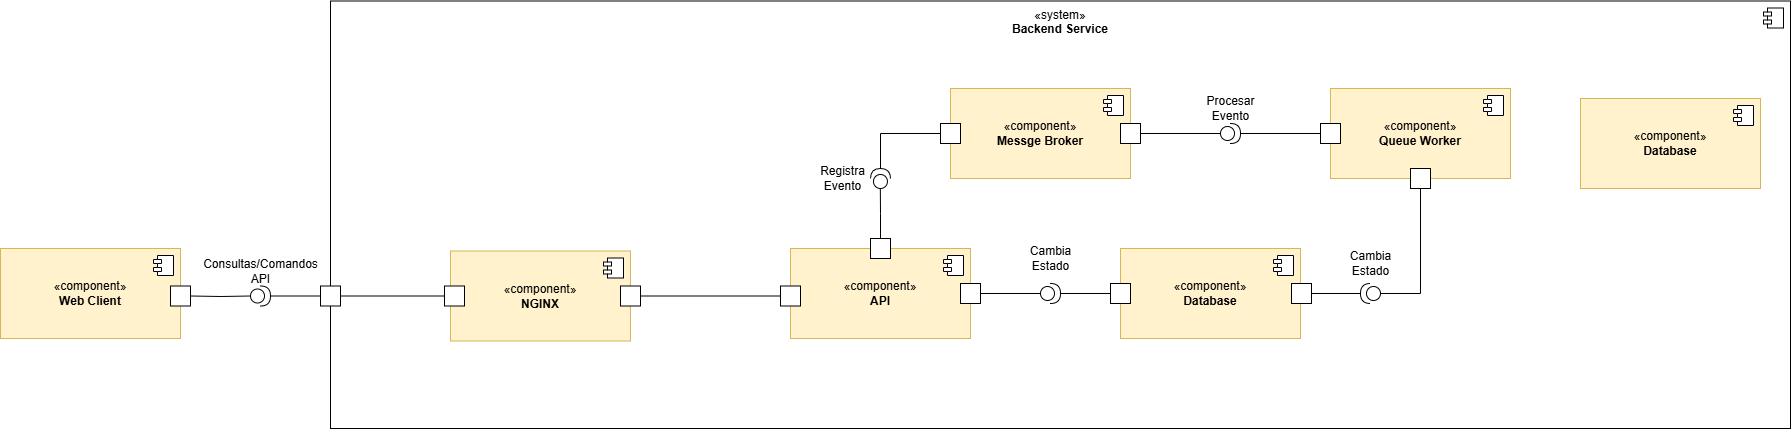

The diagram above was exported from draw.io. Its source (the exported page's mxGraphModel, read from the mxfile embedded in the PNG):
<mxGraphModel dx="3269" dy="1368" grid="1" gridSize="10" guides="1" tooltips="1" connect="1" arrows="1" fold="1" page="1" pageScale="1" pageWidth="827" pageHeight="1169" math="0" shadow="0">
  <root>
    <mxCell id="0" />
    <mxCell id="1" parent="0" />
    <mxCell id="y_w6q4mDsQ4XNvg6VISY-14" value="«system»&lt;br&gt;&lt;b&gt;Backend Service&lt;/b&gt;" style="html=1;dropTarget=0;whiteSpace=wrap;verticalAlign=top;" parent="1" vertex="1">
      <mxGeometry x="280" y="32.5" width="1460" height="427.5" as="geometry" />
    </mxCell>
    <mxCell id="y_w6q4mDsQ4XNvg6VISY-15" value="" style="shape=module;jettyWidth=8;jettyHeight=4;" parent="y_w6q4mDsQ4XNvg6VISY-14" vertex="1">
      <mxGeometry x="1" width="20" height="20" relative="1" as="geometry">
        <mxPoint x="-27" y="7" as="offset" />
      </mxGeometry>
    </mxCell>
    <mxCell id="y_w6q4mDsQ4XNvg6VISY-1" value="«component»&lt;br&gt;&lt;b&gt;Web Client&lt;/b&gt;" style="html=1;dropTarget=0;whiteSpace=wrap;fillColor=#fff2cc;strokeColor=#d6b656;" parent="1" vertex="1">
      <mxGeometry x="-50" y="280" width="180" height="90" as="geometry" />
    </mxCell>
    <mxCell id="y_w6q4mDsQ4XNvg6VISY-2" value="" style="shape=module;jettyWidth=8;jettyHeight=4;" parent="y_w6q4mDsQ4XNvg6VISY-1" vertex="1">
      <mxGeometry x="1" width="20" height="20" relative="1" as="geometry">
        <mxPoint x="-27" y="7" as="offset" />
      </mxGeometry>
    </mxCell>
    <mxCell id="y_w6q4mDsQ4XNvg6VISY-3" value="«component»&lt;br&gt;&lt;b&gt;API&lt;/b&gt;" style="html=1;dropTarget=0;whiteSpace=wrap;fillColor=#fff2cc;strokeColor=#d6b656;" parent="1" vertex="1">
      <mxGeometry x="740" y="280" width="180" height="90" as="geometry" />
    </mxCell>
    <mxCell id="y_w6q4mDsQ4XNvg6VISY-4" value="" style="shape=module;jettyWidth=8;jettyHeight=4;" parent="y_w6q4mDsQ4XNvg6VISY-3" vertex="1">
      <mxGeometry x="1" width="20" height="20" relative="1" as="geometry">
        <mxPoint x="-27" y="7" as="offset" />
      </mxGeometry>
    </mxCell>
    <mxCell id="y_w6q4mDsQ4XNvg6VISY-63" value="" style="edgeStyle=orthogonalEdgeStyle;rounded=0;orthogonalLoop=1;jettySize=auto;html=1;endArrow=none;startFill=0;" parent="1" source="y_w6q4mDsQ4XNvg6VISY-5" target="y_w6q4mDsQ4XNvg6VISY-59" edge="1">
      <mxGeometry relative="1" as="geometry" />
    </mxCell>
    <mxCell id="y_w6q4mDsQ4XNvg6VISY-5" value="«component»&lt;br&gt;&lt;b&gt;Queue Worker&lt;/b&gt;" style="html=1;dropTarget=0;whiteSpace=wrap;fillColor=#fff2cc;strokeColor=#d6b656;" parent="1" vertex="1">
      <mxGeometry x="1280" y="120" width="180" height="90" as="geometry" />
    </mxCell>
    <mxCell id="y_w6q4mDsQ4XNvg6VISY-6" value="" style="shape=module;jettyWidth=8;jettyHeight=4;" parent="y_w6q4mDsQ4XNvg6VISY-5" vertex="1">
      <mxGeometry x="1" width="20" height="20" relative="1" as="geometry">
        <mxPoint x="-27" y="7" as="offset" />
      </mxGeometry>
    </mxCell>
    <mxCell id="y_w6q4mDsQ4XNvg6VISY-7" value="«component»&lt;br&gt;&lt;b&gt;Messge Broker&lt;/b&gt;" style="html=1;dropTarget=0;whiteSpace=wrap;fillColor=#fff2cc;strokeColor=#d6b656;" parent="1" vertex="1">
      <mxGeometry x="900" y="120" width="180" height="90" as="geometry" />
    </mxCell>
    <mxCell id="y_w6q4mDsQ4XNvg6VISY-8" value="" style="shape=module;jettyWidth=8;jettyHeight=4;" parent="y_w6q4mDsQ4XNvg6VISY-7" vertex="1">
      <mxGeometry x="1" width="20" height="20" relative="1" as="geometry">
        <mxPoint x="-27" y="7" as="offset" />
      </mxGeometry>
    </mxCell>
    <mxCell id="y_w6q4mDsQ4XNvg6VISY-11" value="«component»&lt;br&gt;&lt;b&gt;NGINX&lt;/b&gt;" style="html=1;dropTarget=0;whiteSpace=wrap;fillColor=#fff2cc;strokeColor=#d6b656;" parent="1" vertex="1">
      <mxGeometry x="400" y="282.5" width="180" height="90" as="geometry" />
    </mxCell>
    <mxCell id="y_w6q4mDsQ4XNvg6VISY-12" value="" style="shape=module;jettyWidth=8;jettyHeight=4;" parent="y_w6q4mDsQ4XNvg6VISY-11" vertex="1">
      <mxGeometry x="1" width="20" height="20" relative="1" as="geometry">
        <mxPoint x="-27" y="7" as="offset" />
      </mxGeometry>
    </mxCell>
    <mxCell id="y_w6q4mDsQ4XNvg6VISY-16" value="«component»&lt;br&gt;&lt;b&gt;Database&lt;/b&gt;" style="html=1;dropTarget=0;whiteSpace=wrap;fillColor=#fff2cc;strokeColor=#d6b656;" parent="1" vertex="1">
      <mxGeometry x="1070" y="280" width="180" height="90" as="geometry" />
    </mxCell>
    <mxCell id="y_w6q4mDsQ4XNvg6VISY-17" value="" style="shape=module;jettyWidth=8;jettyHeight=4;" parent="y_w6q4mDsQ4XNvg6VISY-16" vertex="1">
      <mxGeometry x="1" width="20" height="20" relative="1" as="geometry">
        <mxPoint x="-27" y="7" as="offset" />
      </mxGeometry>
    </mxCell>
    <mxCell id="y_w6q4mDsQ4XNvg6VISY-76" style="edgeStyle=orthogonalEdgeStyle;rounded=0;orthogonalLoop=1;jettySize=auto;html=1;endArrow=none;startFill=0;" parent="1" source="y_w6q4mDsQ4XNvg6VISY-21" target="y_w6q4mDsQ4XNvg6VISY-33" edge="1">
      <mxGeometry relative="1" as="geometry" />
    </mxCell>
    <mxCell id="y_w6q4mDsQ4XNvg6VISY-21" value="" style="rounded=0;whiteSpace=wrap;html=1;" parent="1" vertex="1">
      <mxGeometry x="270" y="317.5" width="20" height="20" as="geometry" />
    </mxCell>
    <mxCell id="y_w6q4mDsQ4XNvg6VISY-22" style="edgeStyle=orthogonalEdgeStyle;rounded=0;orthogonalLoop=1;jettySize=auto;html=1;exitX=0.5;exitY=1;exitDx=0;exitDy=0;" parent="1" source="y_w6q4mDsQ4XNvg6VISY-11" target="y_w6q4mDsQ4XNvg6VISY-11" edge="1">
      <mxGeometry relative="1" as="geometry" />
    </mxCell>
    <mxCell id="y_w6q4mDsQ4XNvg6VISY-23" value="" style="rounded=0;whiteSpace=wrap;html=1;" parent="1" vertex="1">
      <mxGeometry x="730" y="317.5" width="20" height="20" as="geometry" />
    </mxCell>
    <mxCell id="y_w6q4mDsQ4XNvg6VISY-24" value="" style="rounded=0;whiteSpace=wrap;html=1;" parent="1" vertex="1">
      <mxGeometry x="820" y="270" width="20" height="20" as="geometry" />
    </mxCell>
    <mxCell id="y_w6q4mDsQ4XNvg6VISY-25" value="" style="rounded=0;whiteSpace=wrap;html=1;" parent="1" vertex="1">
      <mxGeometry x="910" y="315" width="20" height="20" as="geometry" />
    </mxCell>
    <mxCell id="y_w6q4mDsQ4XNvg6VISY-26" value="" style="rounded=0;whiteSpace=wrap;html=1;" parent="1" vertex="1">
      <mxGeometry x="1070" y="155" width="20" height="20" as="geometry" />
    </mxCell>
    <mxCell id="y_w6q4mDsQ4XNvg6VISY-27" value="" style="rounded=0;whiteSpace=wrap;html=1;" parent="1" vertex="1">
      <mxGeometry x="890" y="155" width="20" height="20" as="geometry" />
    </mxCell>
    <mxCell id="y_w6q4mDsQ4XNvg6VISY-28" value="" style="rounded=0;whiteSpace=wrap;html=1;" parent="1" vertex="1">
      <mxGeometry x="1270" y="155" width="20" height="20" as="geometry" />
    </mxCell>
    <mxCell id="y_w6q4mDsQ4XNvg6VISY-29" value="" style="rounded=0;whiteSpace=wrap;html=1;" parent="1" vertex="1">
      <mxGeometry x="1060" y="315" width="20" height="20" as="geometry" />
    </mxCell>
    <mxCell id="y_w6q4mDsQ4XNvg6VISY-30" value="" style="rounded=0;whiteSpace=wrap;html=1;" parent="1" vertex="1">
      <mxGeometry x="1360" y="200" width="20" height="20" as="geometry" />
    </mxCell>
    <mxCell id="y_w6q4mDsQ4XNvg6VISY-32" value="" style="rounded=0;whiteSpace=wrap;html=1;" parent="1" vertex="1">
      <mxGeometry x="570" y="317.5" width="20" height="20" as="geometry" />
    </mxCell>
    <mxCell id="y_w6q4mDsQ4XNvg6VISY-33" value="" style="rounded=0;whiteSpace=wrap;html=1;" parent="1" vertex="1">
      <mxGeometry x="394" y="317.5" width="20" height="20" as="geometry" />
    </mxCell>
    <mxCell id="y_w6q4mDsQ4XNvg6VISY-41" style="edgeStyle=orthogonalEdgeStyle;rounded=0;orthogonalLoop=1;jettySize=auto;html=1;entryX=0;entryY=0.5;entryDx=0;entryDy=0;endArrow=none;startFill=0;" parent="1" source="y_w6q4mDsQ4XNvg6VISY-35" target="y_w6q4mDsQ4XNvg6VISY-21" edge="1">
      <mxGeometry relative="1" as="geometry" />
    </mxCell>
    <mxCell id="y_w6q4mDsQ4XNvg6VISY-35" value="" style="shape=providedRequiredInterface;html=1;verticalLabelPosition=bottom;sketch=0;" parent="1" vertex="1">
      <mxGeometry x="200" y="317.5" width="20" height="20" as="geometry" />
    </mxCell>
    <mxCell id="y_w6q4mDsQ4XNvg6VISY-38" style="edgeStyle=orthogonalEdgeStyle;rounded=0;orthogonalLoop=1;jettySize=auto;html=1;entryX=0;entryY=0.5;entryDx=0;entryDy=0;entryPerimeter=0;endArrow=none;startFill=0;" parent="1" target="y_w6q4mDsQ4XNvg6VISY-35" edge="1">
      <mxGeometry relative="1" as="geometry">
        <mxPoint x="140" y="327.5" as="sourcePoint" />
      </mxGeometry>
    </mxCell>
    <mxCell id="y_w6q4mDsQ4XNvg6VISY-42" value="Consultas/Comandos&lt;div&gt;API&lt;/div&gt;" style="text;html=1;align=center;verticalAlign=middle;resizable=0;points=[];autosize=1;strokeColor=none;fillColor=none;" parent="1" vertex="1">
      <mxGeometry x="140" y="282.5" width="140" height="40" as="geometry" />
    </mxCell>
    <mxCell id="y_w6q4mDsQ4XNvg6VISY-43" value="" style="rounded=0;whiteSpace=wrap;html=1;" parent="1" vertex="1">
      <mxGeometry x="120" y="317.5" width="20" height="20" as="geometry" />
    </mxCell>
    <mxCell id="y_w6q4mDsQ4XNvg6VISY-48" style="edgeStyle=orthogonalEdgeStyle;rounded=0;orthogonalLoop=1;jettySize=auto;html=1;entryX=0;entryY=0.5;entryDx=0;entryDy=0;endArrow=none;startFill=0;" parent="1" source="y_w6q4mDsQ4XNvg6VISY-32" target="y_w6q4mDsQ4XNvg6VISY-23" edge="1">
      <mxGeometry relative="1" as="geometry">
        <mxPoint x="650" y="327.5" as="targetPoint" />
      </mxGeometry>
    </mxCell>
    <mxCell id="y_w6q4mDsQ4XNvg6VISY-52" style="edgeStyle=orthogonalEdgeStyle;rounded=0;orthogonalLoop=1;jettySize=auto;html=1;entryX=0;entryY=0.5;entryDx=0;entryDy=0;endArrow=none;startFill=0;" parent="1" source="y_w6q4mDsQ4XNvg6VISY-50" target="y_w6q4mDsQ4XNvg6VISY-29" edge="1">
      <mxGeometry relative="1" as="geometry" />
    </mxCell>
    <mxCell id="y_w6q4mDsQ4XNvg6VISY-50" value="" style="shape=providedRequiredInterface;html=1;verticalLabelPosition=bottom;sketch=0;" parent="1" vertex="1">
      <mxGeometry x="990" y="315" width="20" height="20" as="geometry" />
    </mxCell>
    <mxCell id="y_w6q4mDsQ4XNvg6VISY-51" style="edgeStyle=orthogonalEdgeStyle;rounded=0;orthogonalLoop=1;jettySize=auto;html=1;entryX=0;entryY=0.5;entryDx=0;entryDy=0;entryPerimeter=0;endArrow=none;startFill=0;" parent="1" source="y_w6q4mDsQ4XNvg6VISY-25" target="y_w6q4mDsQ4XNvg6VISY-50" edge="1">
      <mxGeometry relative="1" as="geometry" />
    </mxCell>
    <mxCell id="y_w6q4mDsQ4XNvg6VISY-58" style="edgeStyle=orthogonalEdgeStyle;rounded=0;orthogonalLoop=1;jettySize=auto;html=1;entryX=0;entryY=0.5;entryDx=0;entryDy=0;endArrow=none;startFill=0;" parent="1" source="y_w6q4mDsQ4XNvg6VISY-53" target="y_w6q4mDsQ4XNvg6VISY-27" edge="1">
      <mxGeometry relative="1" as="geometry">
        <Array as="points">
          <mxPoint x="830" y="165" />
        </Array>
      </mxGeometry>
    </mxCell>
    <mxCell id="y_w6q4mDsQ4XNvg6VISY-53" value="" style="shape=providedRequiredInterface;html=1;verticalLabelPosition=bottom;sketch=0;rotation=-89;" parent="1" vertex="1">
      <mxGeometry x="820" y="200" width="20" height="20" as="geometry" />
    </mxCell>
    <mxCell id="y_w6q4mDsQ4XNvg6VISY-57" style="edgeStyle=orthogonalEdgeStyle;rounded=0;orthogonalLoop=1;jettySize=auto;html=1;entryX=0;entryY=0.5;entryDx=0;entryDy=0;entryPerimeter=0;endArrow=none;startFill=0;" parent="1" source="y_w6q4mDsQ4XNvg6VISY-24" target="y_w6q4mDsQ4XNvg6VISY-53" edge="1">
      <mxGeometry relative="1" as="geometry" />
    </mxCell>
    <mxCell id="y_w6q4mDsQ4XNvg6VISY-59" value="" style="shape=providedRequiredInterface;html=1;verticalLabelPosition=bottom;sketch=0;rotation=0;" parent="1" vertex="1">
      <mxGeometry x="1170" y="155" width="20" height="20" as="geometry" />
    </mxCell>
    <mxCell id="y_w6q4mDsQ4XNvg6VISY-60" style="edgeStyle=orthogonalEdgeStyle;rounded=0;orthogonalLoop=1;jettySize=auto;html=1;entryX=0;entryY=0.5;entryDx=0;entryDy=0;entryPerimeter=0;endArrow=none;startFill=0;" parent="1" source="y_w6q4mDsQ4XNvg6VISY-26" target="y_w6q4mDsQ4XNvg6VISY-59" edge="1">
      <mxGeometry relative="1" as="geometry" />
    </mxCell>
    <mxCell id="y_w6q4mDsQ4XNvg6VISY-66" style="edgeStyle=orthogonalEdgeStyle;rounded=0;orthogonalLoop=1;jettySize=auto;html=1;entryX=1;entryY=0.5;entryDx=0;entryDy=0;endArrow=none;startFill=0;" parent="1" source="y_w6q4mDsQ4XNvg6VISY-62" target="y_w6q4mDsQ4XNvg6VISY-64" edge="1">
      <mxGeometry relative="1" as="geometry" />
    </mxCell>
    <mxCell id="y_w6q4mDsQ4XNvg6VISY-62" value="" style="shape=providedRequiredInterface;html=1;verticalLabelPosition=bottom;sketch=0;rotation=-180;" parent="1" vertex="1">
      <mxGeometry x="1310" y="315" width="20" height="20" as="geometry" />
    </mxCell>
    <mxCell id="y_w6q4mDsQ4XNvg6VISY-64" value="" style="rounded=0;whiteSpace=wrap;html=1;" parent="1" vertex="1">
      <mxGeometry x="1241" y="315" width="20" height="20" as="geometry" />
    </mxCell>
    <mxCell id="y_w6q4mDsQ4XNvg6VISY-65" style="edgeStyle=orthogonalEdgeStyle;rounded=0;orthogonalLoop=1;jettySize=auto;html=1;entryX=0;entryY=0.5;entryDx=0;entryDy=0;entryPerimeter=0;endArrow=none;startFill=0;" parent="1" source="y_w6q4mDsQ4XNvg6VISY-30" target="y_w6q4mDsQ4XNvg6VISY-62" edge="1">
      <mxGeometry relative="1" as="geometry">
        <Array as="points">
          <mxPoint x="1370" y="325" />
        </Array>
      </mxGeometry>
    </mxCell>
    <mxCell id="y_w6q4mDsQ4XNvg6VISY-72" value="Registra&lt;div&gt;Evento&lt;/div&gt;" style="text;html=1;align=center;verticalAlign=middle;resizable=0;points=[];autosize=1;strokeColor=none;fillColor=none;" parent="1" vertex="1">
      <mxGeometry x="757" y="190" width="70" height="40" as="geometry" />
    </mxCell>
    <mxCell id="y_w6q4mDsQ4XNvg6VISY-73" value="Procesar&lt;div&gt;Evento&lt;/div&gt;" style="text;html=1;align=center;verticalAlign=middle;resizable=0;points=[];autosize=1;strokeColor=none;fillColor=none;" parent="1" vertex="1">
      <mxGeometry x="1145" y="120" width="70" height="40" as="geometry" />
    </mxCell>
    <mxCell id="y_w6q4mDsQ4XNvg6VISY-74" value="Cambia&lt;div&gt;Estado&lt;/div&gt;" style="text;html=1;align=center;verticalAlign=middle;resizable=0;points=[];autosize=1;strokeColor=none;fillColor=none;" parent="1" vertex="1">
      <mxGeometry x="1290" y="275" width="60" height="40" as="geometry" />
    </mxCell>
    <mxCell id="y_w6q4mDsQ4XNvg6VISY-75" value="Cambia&lt;div&gt;Estado&lt;/div&gt;" style="text;html=1;align=center;verticalAlign=middle;resizable=0;points=[];autosize=1;strokeColor=none;fillColor=none;" parent="1" vertex="1">
      <mxGeometry x="970" y="270" width="60" height="40" as="geometry" />
    </mxCell>
    <mxCell id="vBanhyuQIoJQvsEKPrWn-1" value="«component»&lt;br&gt;&lt;b&gt;Database&lt;/b&gt;" style="html=1;dropTarget=0;whiteSpace=wrap;fillColor=#fff2cc;strokeColor=#d6b656;" vertex="1" parent="1">
      <mxGeometry x="1530" y="130" width="180" height="90" as="geometry" />
    </mxCell>
    <mxCell id="vBanhyuQIoJQvsEKPrWn-2" value="" style="shape=module;jettyWidth=8;jettyHeight=4;" vertex="1" parent="vBanhyuQIoJQvsEKPrWn-1">
      <mxGeometry x="1" width="20" height="20" relative="1" as="geometry">
        <mxPoint x="-27" y="7" as="offset" />
      </mxGeometry>
    </mxCell>
  </root>
</mxGraphModel>